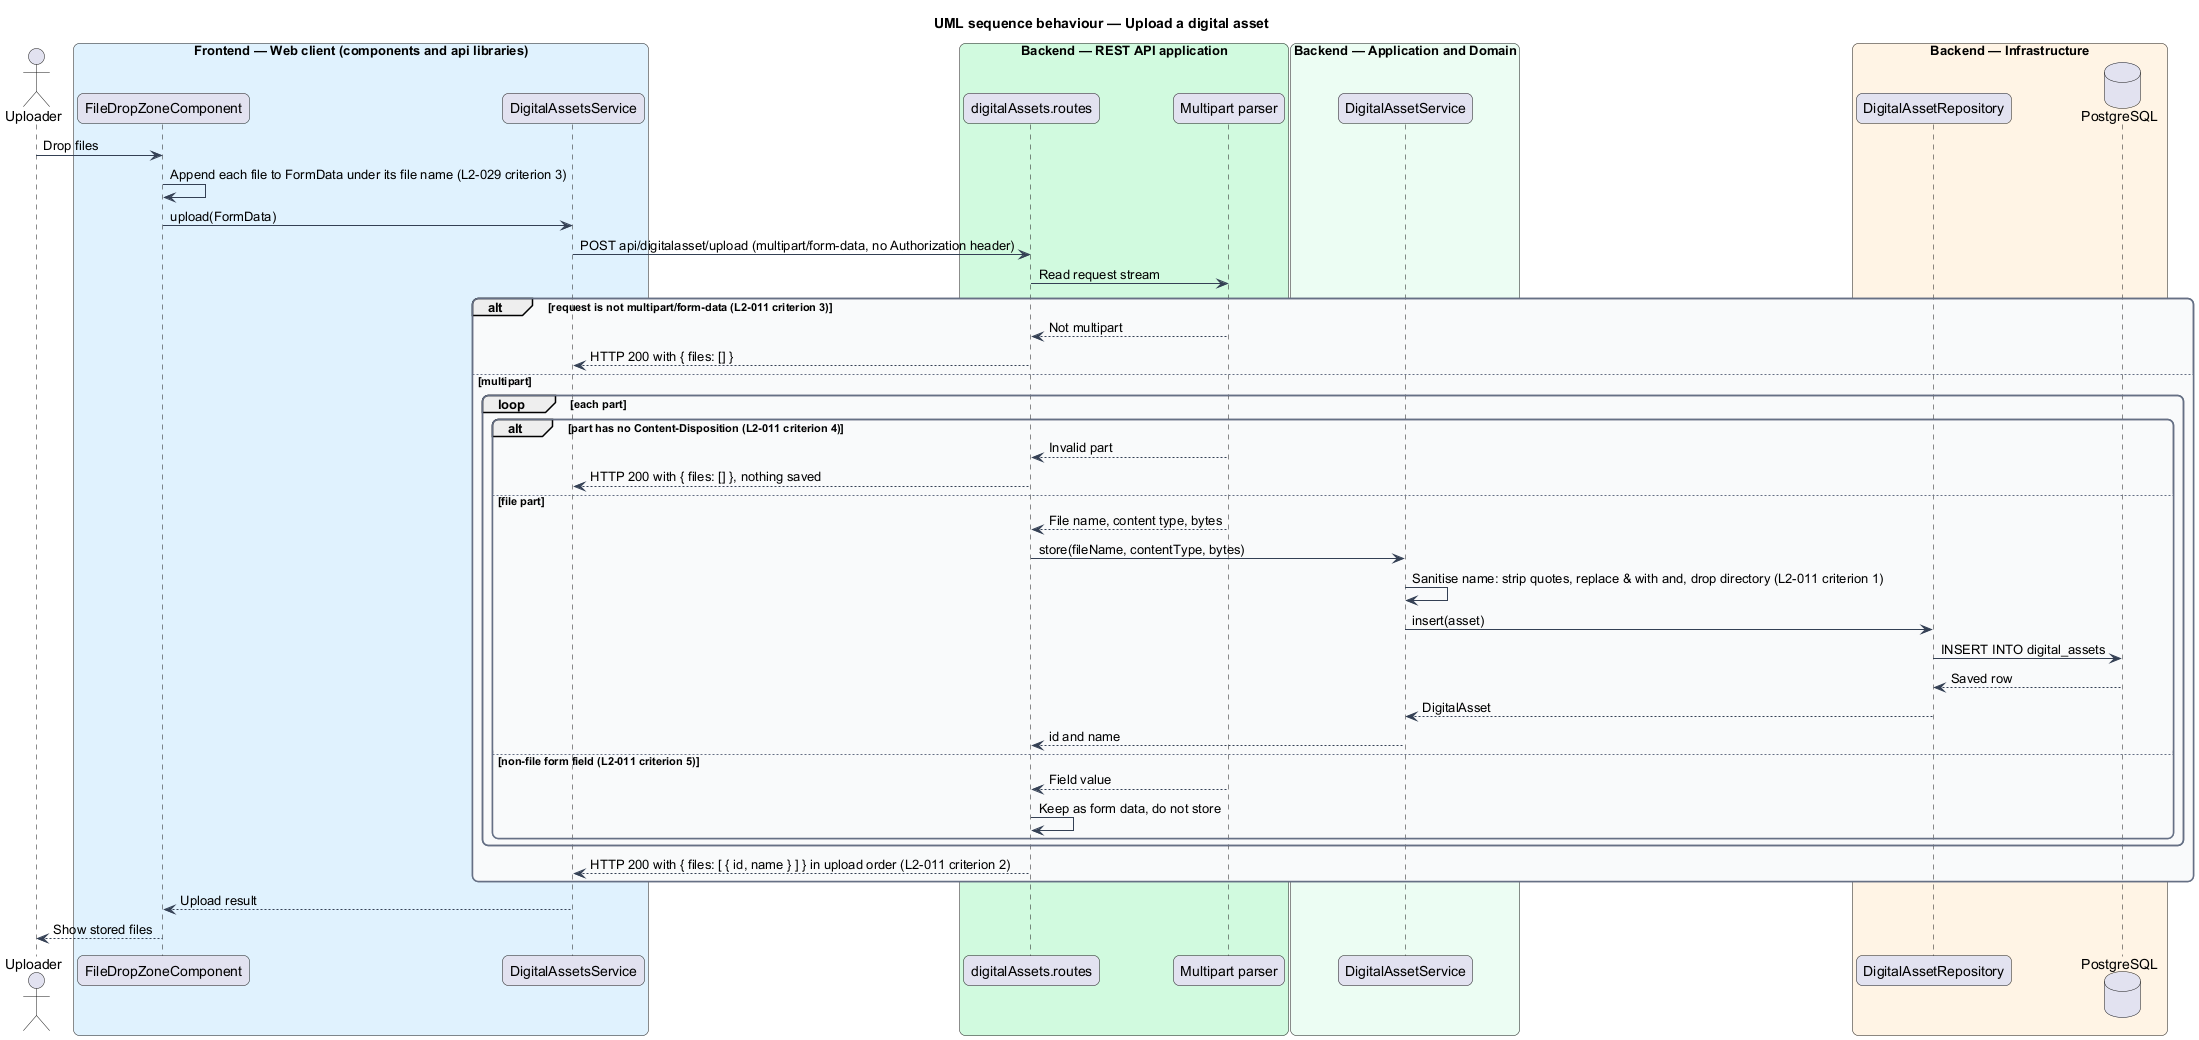

The diagram above was rendered by PlantUML. Its source (embedded in the PNG):
@startuml
title UML sequence behaviour — Upload a digital asset
skinparam backgroundColor #FFFFFF
skinparam shadowing false
skinparam roundcorner 12
skinparam defaultFontName Arial
skinparam ArrowColor #344054
skinparam rectangle {
  BorderColor #344054
  FontColor #101828
}
skinparam package {
  BorderColor #667085
  FontColor #101828
  BackgroundColor #F9FAFB
}
actor "Uploader" as actor
box "Frontend — Web client (components and api libraries)" #E0F2FE
  participant "FileDropZoneComponent" as dz
  participant "DigitalAssetsService" as client
end box
box "Backend — REST API application" #D1FADF
  participant "digitalAssets.routes" as routes
  participant "Multipart parser" as parser
end box
box "Backend — Application and Domain" #ECFDF3
  participant "DigitalAssetService" as service
end box
box "Backend — Infrastructure" #FFF4E5
  participant "DigitalAssetRepository" as repo
  database "PostgreSQL" as db
end box
actor -> dz : Drop files
dz -> dz : Append each file to FormData under its file name (L2-029 criterion 3)
dz -> client : upload(FormData)
client -> routes : POST api/digitalasset/upload (multipart/form-data, no Authorization header)
routes -> parser : Read request stream
alt request is not multipart/form-data (L2-011 criterion 3)
  parser --> routes : Not multipart
  routes --> client : HTTP 200 with { files: [] }
else multipart
  loop each part
    alt part has no Content-Disposition (L2-011 criterion 4)
      parser --> routes : Invalid part
      routes --> client : HTTP 200 with { files: [] }, nothing saved
    else file part
      parser --> routes : File name, content type, bytes
      routes -> service : store(fileName, contentType, bytes)
      service -> service : Sanitise name: strip quotes, replace & with and, drop directory (L2-011 criterion 1)
      service -> repo : insert(asset)
      repo -> db : INSERT INTO digital_assets
      db --> repo : Saved row
      repo --> service : DigitalAsset
      service --> routes : id and name
    else non-file form field (L2-011 criterion 5)
      parser --> routes : Field value
      routes -> routes : Keep as form data, do not store
    end
  end
  routes --> client : HTTP 200 with { files: [ { id, name } ] } in upload order (L2-011 criterion 2)
end
client --> dz : Upload result
dz --> actor : Show stored files
@enduml